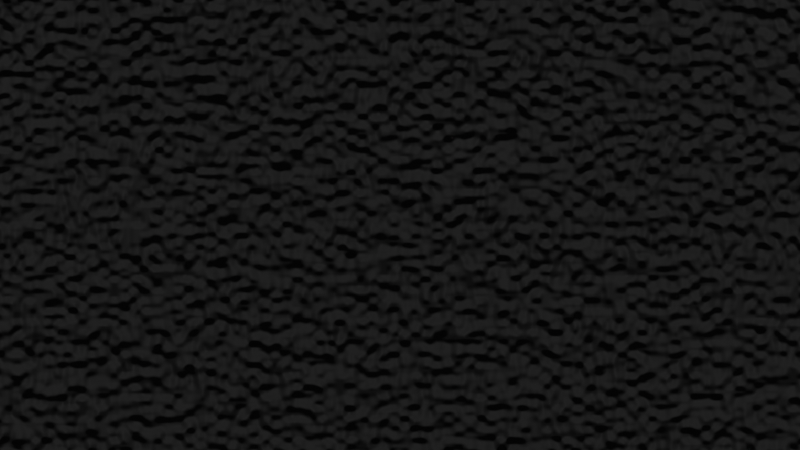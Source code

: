 # Source: gripTexture.blend  (saved by Blender 4.2.66; exported with 4.5.12 LTS)
import bpy
from mathutils import Matrix  # noqa: F401  (used for matrix-valued properties, if any)

bpy.ops.wm.read_factory_settings(use_empty=True)
scene = bpy.context.scene
scene.name = 'Scene'

# ---- collections
col_collection = bpy.data.collections.new('Collection'); scene.collection.children.link(col_collection)

# ---- images (referenced by path relative to the original .blend; pixels are not part of the script)
import os
ASSET_DIR = os.environ.get("B2B_ASSET_DIR", "")  # directory of the original .blend (textures are referenced by path, not embedded)
HERE = os.path.dirname(os.path.abspath(__file__))  # packed textures are extracted next to this script under _unpacked/

def load_image(name, relpath, width, height, colorspace="sRGB"):
    """Load a texture the original file referenced (path relative to the .blend, or extracted next to this script)."""
    p = next((c for c in (os.path.join(HERE, relpath), os.path.join(ASSET_DIR, relpath)) if relpath and os.path.exists(c)), "")
    if p:
        img = bpy.data.images.load(p, check_existing=True)
        img.name = name
    else:  # same state as the original file: an image datablock whose file is absent (Cycles renders it pink)
        img = bpy.data.images.new(name, width, height)
        img.source = "FILE"
        img.filepath = "//" + (relpath or name)
    img.colorspace_settings.name = colorspace
    return img
img_griptexture_001 = load_image('gripTexture.001', 'missing.png', 1024, 1024, 'Linear Rec.709')

# ---- materials (node trees are filled in below, after node groups)
mat_material_001 = bpy.data.materials.new('Material.001')

# ---- material node trees
mat_material_001.use_nodes = True; mat_material_001.node_tree.nodes.clear()
_N = mat_material_001.node_tree.nodes; _L = mat_material_001.node_tree.links
n0 = _N.new('ShaderNodeBsdfPrincipled'); n0.name = 'Principled BSDF'; n0.location = (42, 115)
n0.inputs[0].default_value = (0.04395, 0.04395, 0.04395, 1.0)
n0.inputs[2].default_value = 1.0
n1 = _N.new('ShaderNodeOutputMaterial'); n1.name = 'Material Output'; n1.location = (358, 268)
n2 = _N.new('ShaderNodeTexNoise'); n2.name = 'Noise Texture'; n2.location = (-260, 178)
n2.inputs[2].default_value = 75.0
n2.inputs[3].default_value = 100.0
n2.inputs[4].default_value = 1.0
n2.inputs[5].default_value = 0.0
n3 = _N.new('ShaderNodeTexImage'); n3.name = 'Image Texture'; n3.location = (522, 48)
n3.image = img_griptexture_001
_L.new(n0.outputs[0], n1.inputs[0])
_L.new(n2.outputs[0], n1.inputs[2])
n1.is_active_output = True

# ---- world
world_world = bpy.data.worlds.new('World'); scene.world = world_world
world_world.use_nodes = True; world_world.node_tree.nodes.clear()
_N = world_world.node_tree.nodes; _L = world_world.node_tree.links
n0 = _N.new('ShaderNodeOutputWorld'); n0.name = 'World Output'; n0.location = (300, 300)
n1 = _N.new('ShaderNodeBackground'); n1.name = 'Background'; n1.location = (10, 300)
n1.inputs[0].default_value = (0.05088, 0.05088, 0.05088, 1.0)
_L.new(n1.outputs[0], n0.inputs[0])
n0.is_active_output = True
world_world.color = (0.05088, 0.05088, 0.05088)
world_world.sun_shadow_jitter_overblur = 0.0

# ---- cameras
cam_camera = bpy.data.cameras.new('Camera')

# ---- lights
light_sun = bpy.data.lights.new('Sun', 'SUN')
light_sun.energy = 1.0

# ---- meshes
me_plane_001 = bpy.data.meshes.new('Plane.001')
me_plane_001.from_pydata([(-1.0, -1.0, 0.0), (1.0, -1.0, 0.0), (-1.0, 1.0, 0.0), (1.0, 1.0, 0.0)], [], [(0, 1, 3, 2)])
_uv = me_plane_001.uv_layers.new(name='UVMap')
_uv.uv.foreach_set('vector', [0.0001, 0.9999, 0.0001001, 0.0001, 0.9999, 0.0001001, 0.9999, 0.9999])
me_plane_001.materials.append(mat_material_001)
me_plane_001.update()

# ---- objects
ob_plane = bpy.data.objects.new('Plane', me_plane_001)
ob_camera = bpy.data.objects.new('Camera', cam_camera)
ob_sun = bpy.data.objects.new('Sun', light_sun)

# ---- transforms, parenting, visibility, modifiers, constraints
ob_plane.location = (0.0, 0.0, 0.0)
ob_camera.location = (0.0, 0.0, 2.75)
ob_sun.location = (0.0, 1.0, 1.0)
ob_sun.rotation_euler = (-0.7854, 0.0, 0.0)

# ---- collection membership
col_collection.objects.link(ob_plane)
col_collection.objects.link(ob_camera)
col_collection.objects.link(ob_sun)

# ---- scene / render settings (as saved in the file)
scene.camera = ob_camera
scene.frame_start = 1; scene.frame_end = 250; scene.frame_set(1)
scene.render.engine = 'CYCLES'
scene.cycles.bake_type = 'DIFFUSE'
bpy.context.view_layer.update()
